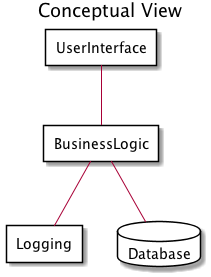

The diagram above was rendered by PlantUML. Its source (embedded in the PNG):
@startuml
title Conceptual View
package UserInterface <<Rectangle>> {
}

package BusinessLogic <<Rectangle>> {
}

package Logging <<Rectangle>> {
}

package Database <<Database>> {
}

UserInterface -- BusinessLogic
BusinessLogic -- Logging
BusinessLogic -- Database
@enduml